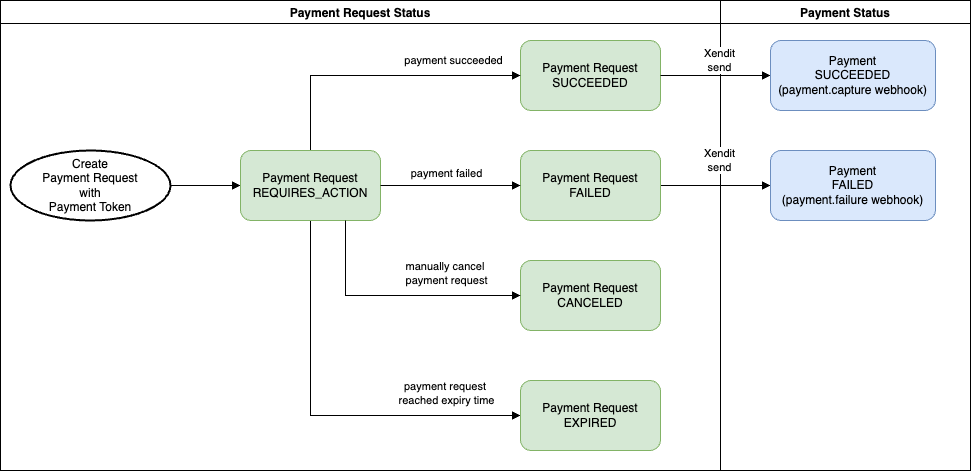

The diagram above was exported from draw.io. Its source (the exported page's mxGraphModel, read from the mxfile embedded in the PNG):
<mxGraphModel dx="1834" dy="573" grid="1" gridSize="10" guides="1" tooltips="1" connect="1" arrows="1" fold="1" page="1" pageScale="1" pageWidth="850" pageHeight="1100" math="0" shadow="0">
  <root>
    <mxCell id="0" />
    <mxCell id="1" parent="0" />
    <mxCell id="SuBg9gP8YXelE-benXGa-1" value="Payment Request&lt;div&gt;SUCCEEDED&lt;/div&gt;" style="rounded=1;whiteSpace=wrap;html=1;fillColor=#d5e8d4;strokeColor=#82b366;" vertex="1" parent="1">
      <mxGeometry x="400" y="70" width="140" height="70" as="geometry" />
    </mxCell>
    <mxCell id="SuBg9gP8YXelE-benXGa-2" value="" style="html=1;verticalAlign=bottom;labelBackgroundColor=none;endArrow=block;endFill=1;rounded=0;exitX=1;exitY=0.5;exitDx=0;exitDy=0;entryX=0;entryY=0.5;entryDx=0;entryDy=0;" edge="1" parent="1" source="SuBg9gP8YXelE-benXGa-15" target="SuBg9gP8YXelE-benXGa-22">
      <mxGeometry width="160" relative="1" as="geometry">
        <mxPoint x="130" y="215" as="sourcePoint" />
        <mxPoint x="660" y="210" as="targetPoint" />
      </mxGeometry>
    </mxCell>
    <mxCell id="SuBg9gP8YXelE-benXGa-3" value="" style="html=1;verticalAlign=bottom;labelBackgroundColor=none;endArrow=block;endFill=1;rounded=0;exitX=0.5;exitY=0;exitDx=0;exitDy=0;entryX=0;entryY=0.5;entryDx=0;entryDy=0;" edge="1" parent="1" source="SuBg9gP8YXelE-benXGa-16" target="SuBg9gP8YXelE-benXGa-1">
      <mxGeometry width="160" relative="1" as="geometry">
        <mxPoint x="330" y="310" as="sourcePoint" />
        <mxPoint x="390" y="120" as="targetPoint" />
        <Array as="points">
          <mxPoint x="190" y="105" />
        </Array>
      </mxGeometry>
    </mxCell>
    <mxCell id="SuBg9gP8YXelE-benXGa-4" value="" style="html=1;verticalAlign=bottom;labelBackgroundColor=none;endArrow=block;endFill=1;rounded=0;entryX=0;entryY=0.5;entryDx=0;entryDy=0;exitX=1;exitY=0.5;exitDx=0;exitDy=0;" edge="1" parent="1" source="SuBg9gP8YXelE-benXGa-1" target="SuBg9gP8YXelE-benXGa-23">
      <mxGeometry width="160" relative="1" as="geometry">
        <mxPoint x="550" y="-15.5" as="sourcePoint" />
        <mxPoint x="675" y="-15.5" as="targetPoint" />
      </mxGeometry>
    </mxCell>
    <mxCell id="SuBg9gP8YXelE-benXGa-5" value="" style="html=1;verticalAlign=bottom;labelBackgroundColor=none;endArrow=block;endFill=1;rounded=0;exitX=0.5;exitY=1;exitDx=0;exitDy=0;entryX=0;entryY=0.5;entryDx=0;entryDy=0;" edge="1" parent="1" source="SuBg9gP8YXelE-benXGa-16">
      <mxGeometry width="160" relative="1" as="geometry">
        <mxPoint x="150" y="320" as="sourcePoint" />
        <mxPoint x="400" y="445" as="targetPoint" />
        <Array as="points">
          <mxPoint x="190" y="445" />
        </Array>
      </mxGeometry>
    </mxCell>
    <mxCell id="SuBg9gP8YXelE-benXGa-7" value="Payment Request Status" style="swimlane;" vertex="1" parent="1">
      <mxGeometry x="-120" y="30" width="720" height="470" as="geometry" />
    </mxCell>
    <mxCell id="SuBg9gP8YXelE-benXGa-8" value="payment succeeded" style="edgeLabel;html=1;align=center;verticalAlign=middle;resizable=0;points=[];" vertex="1" connectable="0" parent="SuBg9gP8YXelE-benXGa-7">
      <mxGeometry x="480" y="60" as="geometry">
        <mxPoint x="-28" y="-1" as="offset" />
      </mxGeometry>
    </mxCell>
    <mxCell id="SuBg9gP8YXelE-benXGa-9" value="payment failed&lt;span style=&quot;color: rgba(0, 0, 0, 0); font-family: monospace; font-size: 0px; text-align: start; background-color: rgb(251, 251, 251);&quot;&gt;%3CmxGraphModel%3E%3Croot%3E%3CmxCell%20id%3D%220%22%2F%3E%3CmxCell%20id%3D%221%22%20parent%3D%220%22%2F%3E%3CmxCell%20id%3D%222%22%20value%3D%22payment%20succeeded%22%20style%3D%22edgeLabel%3Bhtml%3D1%3Balign%3Dcenter%3BverticalAlign%3Dmiddle%3Bresizable%3D0%3Bpoints%3D%5B%5D%3B%22%20vertex%3D%221%22%20connectable%3D%220%22%20parent%3D%221%22%3E%3CmxGeometry%20x%3D%22280%22%20y%3D%2290%22%20as%3D%22geometry%22%3E%3CmxPoint%20x%3D%2235%22%20y%3D%222%22%20as%3D%22offset%22%2F%3E%3C%2FmxGeometry%3E%3C%2FmxCell%3E%3C%2Froot%3E%3C%2FmxGraphModel%3E&lt;/span&gt;" style="edgeLabel;html=1;align=center;verticalAlign=middle;resizable=0;points=[];" vertex="1" connectable="0" parent="SuBg9gP8YXelE-benXGa-7">
      <mxGeometry x="410" y="170" as="geometry">
        <mxPoint x="35" y="2" as="offset" />
      </mxGeometry>
    </mxCell>
    <mxCell id="SuBg9gP8YXelE-benXGa-10" value="manually cancel&amp;nbsp;&lt;div&gt;payment request&lt;/div&gt;" style="edgeLabel;html=1;align=center;verticalAlign=middle;resizable=0;points=[];" vertex="1" connectable="0" parent="SuBg9gP8YXelE-benXGa-7">
      <mxGeometry x="410" y="270" as="geometry">
        <mxPoint x="35" y="2" as="offset" />
      </mxGeometry>
    </mxCell>
    <mxCell id="SuBg9gP8YXelE-benXGa-11" value="payment request&amp;nbsp;&lt;div&gt;reached expiry time&lt;/div&gt;" style="edgeLabel;html=1;align=center;verticalAlign=middle;resizable=0;points=[];" vertex="1" connectable="0" parent="SuBg9gP8YXelE-benXGa-7">
      <mxGeometry x="410" y="390" as="geometry">
        <mxPoint x="35" y="2" as="offset" />
      </mxGeometry>
    </mxCell>
    <mxCell id="SuBg9gP8YXelE-benXGa-12" value="Create&lt;div&gt;Payment Request&lt;/div&gt;&lt;div&gt;with&lt;/div&gt;&lt;div&gt;Payment Token&lt;/div&gt;" style="strokeWidth=2;html=1;shape=mxgraph.flowchart.start_1;whiteSpace=wrap;" vertex="1" parent="SuBg9gP8YXelE-benXGa-7">
      <mxGeometry x="10" y="150" width="160" height="70" as="geometry" />
    </mxCell>
    <mxCell id="SuBg9gP8YXelE-benXGa-13" value="" style="html=1;verticalAlign=bottom;labelBackgroundColor=none;endArrow=block;endFill=1;rounded=0;entryX=0;entryY=0.5;entryDx=0;entryDy=0;exitX=1;exitY=0.5;exitDx=0;exitDy=0;exitPerimeter=0;" edge="1" parent="SuBg9gP8YXelE-benXGa-7" source="SuBg9gP8YXelE-benXGa-12" target="SuBg9gP8YXelE-benXGa-16">
      <mxGeometry width="160" relative="1" as="geometry">
        <mxPoint x="130" y="175" as="sourcePoint" />
        <mxPoint x="250" y="174.5" as="targetPoint" />
      </mxGeometry>
    </mxCell>
    <mxCell id="SuBg9gP8YXelE-benXGa-14" value="Payment Request&lt;div&gt;CANCELED&lt;/div&gt;" style="rounded=1;whiteSpace=wrap;html=1;fillColor=#d5e8d4;strokeColor=#82b366;" vertex="1" parent="SuBg9gP8YXelE-benXGa-7">
      <mxGeometry x="520" y="260" width="140" height="70" as="geometry" />
    </mxCell>
    <mxCell id="SuBg9gP8YXelE-benXGa-15" value="Payment Request&lt;div&gt;FAILED&lt;/div&gt;" style="rounded=1;whiteSpace=wrap;html=1;fillColor=#d5e8d4;strokeColor=#82b366;" vertex="1" parent="SuBg9gP8YXelE-benXGa-7">
      <mxGeometry x="520" y="150" width="140" height="70" as="geometry" />
    </mxCell>
    <mxCell id="SuBg9gP8YXelE-benXGa-16" value="Payment Request&lt;div&gt;REQUIRES_ACTION&lt;/div&gt;" style="rounded=1;whiteSpace=wrap;html=1;fillColor=#d5e8d4;strokeColor=#82b366;" vertex="1" parent="SuBg9gP8YXelE-benXGa-7">
      <mxGeometry x="240" y="150" width="140" height="70" as="geometry" />
    </mxCell>
    <mxCell id="SuBg9gP8YXelE-benXGa-17" value="" style="html=1;verticalAlign=bottom;labelBackgroundColor=none;endArrow=block;endFill=1;rounded=0;exitX=1;exitY=0.5;exitDx=0;exitDy=0;entryX=0;entryY=0.5;entryDx=0;entryDy=0;" edge="1" parent="SuBg9gP8YXelE-benXGa-7" source="SuBg9gP8YXelE-benXGa-16" target="SuBg9gP8YXelE-benXGa-15">
      <mxGeometry width="160" relative="1" as="geometry">
        <mxPoint x="340" y="280" as="sourcePoint" />
        <mxPoint x="500" y="280" as="targetPoint" />
      </mxGeometry>
    </mxCell>
    <mxCell id="SuBg9gP8YXelE-benXGa-18" value="" style="html=1;verticalAlign=bottom;labelBackgroundColor=none;endArrow=block;endFill=1;rounded=0;exitX=0.75;exitY=1;exitDx=0;exitDy=0;entryX=0;entryY=0.5;entryDx=0;entryDy=0;" edge="1" parent="SuBg9gP8YXelE-benXGa-7" source="SuBg9gP8YXelE-benXGa-16" target="SuBg9gP8YXelE-benXGa-14">
      <mxGeometry width="160" relative="1" as="geometry">
        <mxPoint x="190" y="290" as="sourcePoint" />
        <mxPoint x="350" y="290" as="targetPoint" />
        <Array as="points">
          <mxPoint x="345" y="295" />
        </Array>
      </mxGeometry>
    </mxCell>
    <mxCell id="SuBg9gP8YXelE-benXGa-6" value="Payment Request&lt;div&gt;EXPIRED&lt;/div&gt;" style="rounded=1;whiteSpace=wrap;html=1;fillColor=#d5e8d4;strokeColor=#82b366;" vertex="1" parent="SuBg9gP8YXelE-benXGa-7">
      <mxGeometry x="520" y="380" width="140" height="70" as="geometry" />
    </mxCell>
    <mxCell id="SuBg9gP8YXelE-benXGa-19" value="Payment Status" style="swimlane;" vertex="1" parent="1">
      <mxGeometry x="600" y="30" width="250" height="470" as="geometry" />
    </mxCell>
    <mxCell id="SuBg9gP8YXelE-benXGa-20" value="Xendit&lt;div&gt;send&lt;/div&gt;" style="edgeLabel;html=1;align=center;verticalAlign=middle;resizable=0;points=[];" vertex="1" connectable="0" parent="SuBg9gP8YXelE-benXGa-19">
      <mxGeometry x="-30" y="60" as="geometry">
        <mxPoint x="28" y="-1" as="offset" />
      </mxGeometry>
    </mxCell>
    <mxCell id="SuBg9gP8YXelE-benXGa-21" value="Xendit&lt;div&gt;send&lt;/div&gt;" style="edgeLabel;html=1;align=center;verticalAlign=middle;resizable=0;points=[];" vertex="1" connectable="0" parent="SuBg9gP8YXelE-benXGa-19">
      <mxGeometry x="-30" y="160" as="geometry">
        <mxPoint x="28" y="-1" as="offset" />
      </mxGeometry>
    </mxCell>
    <mxCell id="SuBg9gP8YXelE-benXGa-22" value="Payment&lt;div&gt;FAILED&lt;br&gt;(payment.failure webhook)&lt;/div&gt;" style="rounded=1;whiteSpace=wrap;html=1;fillColor=#dae8fc;strokeColor=#6c8ebf;" vertex="1" parent="SuBg9gP8YXelE-benXGa-19">
      <mxGeometry x="50" y="150" width="165" height="70" as="geometry" />
    </mxCell>
    <mxCell id="SuBg9gP8YXelE-benXGa-23" value="Payment&lt;div&gt;SUCCEEDED&lt;/div&gt;&lt;div&gt;(payment.capture webhook)&lt;/div&gt;" style="rounded=1;whiteSpace=wrap;html=1;fillColor=#dae8fc;strokeColor=#6c8ebf;" vertex="1" parent="SuBg9gP8YXelE-benXGa-19">
      <mxGeometry x="50" y="40" width="165" height="70" as="geometry" />
    </mxCell>
  </root>
</mxGraphModel>